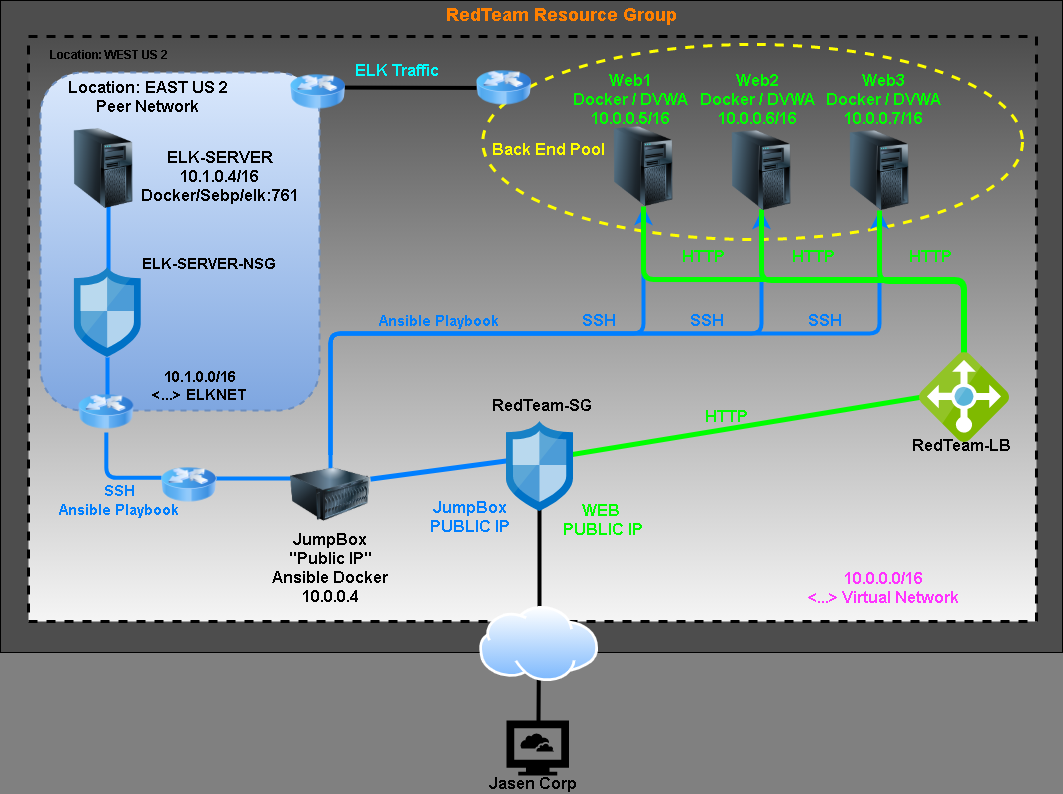

The diagram above was exported from draw.io. Its source (the exported page's mxGraphModel, read from the mxfile embedded in the PNG):
<mxGraphModel dx="1578" dy="818" grid="0" gridSize="10" guides="1" tooltips="1" connect="1" arrows="1" fold="1" page="1" pageScale="1" pageWidth="1100" pageHeight="850" background="#808080" math="0" shadow="0">
  <root>
    <mxCell id="0" />
    <mxCell id="1" parent="0" />
    <mxCell id="FXnUa1wJ44RaAvPxsh30-55" value="" style="rounded=0;whiteSpace=wrap;html=1;fontSize=16;fillColor=#4D4D4D;" parent="1" vertex="1">
      <mxGeometry x="26" y="14" width="1062" height="652" as="geometry" />
    </mxCell>
    <mxCell id="FXnUa1wJ44RaAvPxsh30-57" value="" style="rounded=0;whiteSpace=wrap;html=1;fillColor=#f5f5f5;fontSize=16;dashed=1;strokeWidth=3;gradientDirection=north;gradientColor=#4D4D4D;" parent="1" vertex="1">
      <mxGeometry x="54" y="50" width="1008" height="585" as="geometry" />
    </mxCell>
    <mxCell id="FXnUa1wJ44RaAvPxsh30-54" value="" style="ellipse;whiteSpace=wrap;html=1;dashed=1;strokeWidth=3;fontSize=16;fillColor=none;strokeColor=#FFFF00;" parent="1" vertex="1">
      <mxGeometry x="508.25" y="58" width="539.75" height="195" as="geometry" />
    </mxCell>
    <mxCell id="29cCbjBMuKFWFV_s4-OJ-1" value="" style="rounded=1;whiteSpace=wrap;html=1;fillColor=#dae8fc;dashed=1;strokeWidth=2;gradientColor=#7ea6e0;strokeColor=#6c8ebf;" vertex="1" parent="1">
      <mxGeometry x="66" y="86" width="279" height="338" as="geometry" />
    </mxCell>
    <mxCell id="FXnUa1wJ44RaAvPxsh30-58" value="" style="rounded=0;whiteSpace=wrap;html=1;direction=south;" parent="1" vertex="1">
      <mxGeometry x="310" y="193" width="120" as="geometry" />
    </mxCell>
    <mxCell id="FXnUa1wJ44RaAvPxsh30-59" value="JumpBox&lt;br style=&quot;font-size: 16px;&quot;&gt;&quot;Public IP&quot;&lt;br style=&quot;font-size: 16px;&quot;&gt;Ansible Docker&lt;br style=&quot;font-size: 16px;&quot;&gt;10.0.0.4" style="text;html=1;strokeColor=none;fillColor=none;align=center;verticalAlign=middle;whiteSpace=wrap;rounded=0;fontSize=16;fontStyle=1" parent="1" vertex="1">
      <mxGeometry x="268" y="538" width="176" height="86" as="geometry" />
    </mxCell>
    <mxCell id="FXnUa1wJ44RaAvPxsh30-60" value="RedTeam-LB" style="text;html=1;strokeColor=none;fillColor=none;align=center;verticalAlign=middle;whiteSpace=wrap;rounded=0;fontSize=16;fontStyle=1" parent="1" vertex="1">
      <mxGeometry x="918" y="435" width="139" height="47" as="geometry" />
    </mxCell>
    <mxCell id="FXnUa1wJ44RaAvPxsh30-61" value="" style="edgeStyle=elbowEdgeStyle;elbow=vertical;endArrow=classic;html=1;fontSize=14;fontColor=#3399FF;strokeColor=#007FFF;strokeWidth=4;exitX=0.5;exitY=0;exitDx=0;exitDy=0;entryX=0.5;entryY=1;entryDx=0;entryDy=0;" parent="1" source="FXnUa1wJ44RaAvPxsh30-73" target="FXnUa1wJ44RaAvPxsh30-72" edge="1">
      <mxGeometry width="50" height="50" relative="1" as="geometry">
        <mxPoint x="293" y="419" as="sourcePoint" />
        <mxPoint x="912" y="212" as="targetPoint" />
        <Array as="points">
          <mxPoint x="817" y="347" />
          <mxPoint x="602" y="342" />
        </Array>
      </mxGeometry>
    </mxCell>
    <mxCell id="FXnUa1wJ44RaAvPxsh30-62" value="" style="edgeStyle=elbowEdgeStyle;elbow=vertical;endArrow=classic;html=1;fontSize=14;fontColor=#3399FF;strokeColor=#007FFF;strokeWidth=4;exitX=0.5;exitY=0;exitDx=0;exitDy=0;entryX=0.5;entryY=1;entryDx=0;entryDy=0;" parent="1" edge="1" source="FXnUa1wJ44RaAvPxsh30-73">
      <mxGeometry width="50" height="50" relative="1" as="geometry">
        <mxPoint x="286.9999999999998" y="421" as="sourcePoint" />
        <mxPoint x="787" y="224" as="targetPoint" />
        <Array as="points">
          <mxPoint x="491" y="347" />
          <mxPoint x="553" y="339" />
        </Array>
      </mxGeometry>
    </mxCell>
    <mxCell id="FXnUa1wJ44RaAvPxsh30-64" value="SSH" style="text;html=1;strokeColor=none;fillColor=none;align=center;verticalAlign=middle;whiteSpace=wrap;rounded=0;fontSize=16;fontColor=#007FFF;fontStyle=1" parent="1" vertex="1">
      <mxGeometry x="601" y="324" width="47" height="20" as="geometry" />
    </mxCell>
    <mxCell id="FXnUa1wJ44RaAvPxsh30-66" value="" style="edgeStyle=elbowEdgeStyle;elbow=vertical;endArrow=none;html=1;fontSize=14;strokeColor=#00FF00;endFill=0;strokeWidth=5;exitX=0.5;exitY=1;exitDx=0;exitDy=0;" parent="1" edge="1">
      <mxGeometry width="50" height="50" relative="1" as="geometry">
        <mxPoint x="787.0000000000002" y="223" as="sourcePoint" />
        <mxPoint x="989" y="374" as="targetPoint" />
        <Array as="points">
          <mxPoint x="884" y="294" />
        </Array>
      </mxGeometry>
    </mxCell>
    <mxCell id="FXnUa1wJ44RaAvPxsh30-67" value="" style="edgeStyle=elbowEdgeStyle;elbow=vertical;endArrow=none;html=1;fontSize=14;strokeColor=#00FF00;endFill=0;entryX=0.498;entryY=0.006;entryDx=0;entryDy=0;entryPerimeter=0;strokeWidth=5;exitX=0.5;exitY=1;exitDx=0;exitDy=0;" parent="1" source="FXnUa1wJ44RaAvPxsh30-72" edge="1">
      <mxGeometry width="50" height="50" relative="1" as="geometry">
        <mxPoint x="911" y="236" as="sourcePoint" />
        <mxPoint x="989.8200000000002" y="375.53999999999996" as="targetPoint" />
        <Array as="points">
          <mxPoint x="1000" y="295" />
          <mxPoint x="957" y="295" />
        </Array>
      </mxGeometry>
    </mxCell>
    <mxCell id="FXnUa1wJ44RaAvPxsh30-68" value="&lt;font color=&quot;#00ff00&quot; style=&quot;font-size: 16px;&quot;&gt;HTTP&lt;/font&gt;" style="text;html=1;strokeColor=none;fillColor=none;align=center;verticalAlign=middle;whiteSpace=wrap;rounded=0;fontSize=16;fontColor=#3399FF;fontStyle=1" parent="1" vertex="1">
      <mxGeometry x="917" y="257" width="78" height="27" as="geometry" />
    </mxCell>
    <mxCell id="FXnUa1wJ44RaAvPxsh30-69" value="" style="endArrow=none;startArrow=none;html=1;strokeColor=#00FF00;strokeWidth=5;fontSize=16;fontColor=#007FFF;exitX=0.991;exitY=0.422;exitDx=0;exitDy=0;exitPerimeter=0;startFill=0;endFill=0;" parent="1" edge="1">
      <mxGeometry width="50" height="50" relative="1" as="geometry">
        <mxPoint x="598.0005999999996" y="467.98" as="sourcePoint" />
        <mxPoint x="951" y="410" as="targetPoint" />
        <Array as="points" />
      </mxGeometry>
    </mxCell>
    <mxCell id="FXnUa1wJ44RaAvPxsh30-70" value="" style="image;html=1;image=img/lib/clip_art/computers/Server_Tower_128x128.png" parent="1" vertex="1">
      <mxGeometry x="629.0000000000002" y="140" width="80" height="80" as="geometry" />
    </mxCell>
    <mxCell id="FXnUa1wJ44RaAvPxsh30-71" value="" style="image;html=1;image=img/lib/clip_art/computers/Server_Tower_128x128.png" parent="1" vertex="1">
      <mxGeometry x="747.0000000000002" y="144" width="80" height="80" as="geometry" />
    </mxCell>
    <mxCell id="FXnUa1wJ44RaAvPxsh30-72" value="" style="image;html=1;image=img/lib/clip_art/computers/Server_Tower_128x128.png" parent="1" vertex="1">
      <mxGeometry x="865.0000000000002" y="144" width="80" height="80" as="geometry" />
    </mxCell>
    <mxCell id="FXnUa1wJ44RaAvPxsh30-74" value="&lt;b&gt;&lt;font color=&quot;#00ff00&quot;&gt;Web1&lt;br&gt;Docker / DVWA&lt;br&gt;10.0.0.5/16&lt;/font&gt;&lt;/b&gt;" style="text;html=1;strokeColor=none;fillColor=none;align=center;verticalAlign=middle;whiteSpace=wrap;rounded=0;fontSize=16;fontColor=#007FFF;" parent="1" vertex="1">
      <mxGeometry x="564.5" y="74" width="183" height="77" as="geometry" />
    </mxCell>
    <mxCell id="FXnUa1wJ44RaAvPxsh30-76" value="&lt;b&gt;&lt;font color=&quot;#00ff00&quot;&gt;Web2&lt;br&gt;Docker / DVWA&lt;br&gt;10.0.0.6/16&lt;/font&gt;&lt;/b&gt;" style="text;html=1;strokeColor=none;fillColor=none;align=center;verticalAlign=middle;whiteSpace=wrap;rounded=0;fontSize=16;fontColor=#007FFF;" parent="1" vertex="1">
      <mxGeometry x="692" y="74" width="183" height="77" as="geometry" />
    </mxCell>
    <mxCell id="FXnUa1wJ44RaAvPxsh30-77" value="&lt;b&gt;&lt;font color=&quot;#00ff00&quot;&gt;Web3&lt;br&gt;Docker / DVWA&lt;br&gt;10.0.0.7/16&lt;/font&gt;&lt;/b&gt;" style="text;html=1;strokeColor=none;fillColor=none;align=center;verticalAlign=middle;whiteSpace=wrap;rounded=0;fontSize=16;fontColor=#007FFF;" parent="1" vertex="1">
      <mxGeometry x="818" y="74" width="183" height="77" as="geometry" />
    </mxCell>
    <mxCell id="FXnUa1wJ44RaAvPxsh30-79" value="" style="endArrow=none;html=1;strokeWidth=4;fontSize=16;" parent="1" edge="1">
      <mxGeometry width="50" height="50" relative="1" as="geometry">
        <mxPoint x="565" y="646" as="sourcePoint" />
        <mxPoint x="564.9999999999998" y="509" as="targetPoint" />
        <Array as="points">
          <mxPoint x="565" y="646" />
        </Array>
      </mxGeometry>
    </mxCell>
    <mxCell id="FXnUa1wJ44RaAvPxsh30-80" value="" style="endArrow=none;html=1;strokeWidth=4;fontSize=16;fontColor=#007FFF;exitX=0.5;exitY=0;exitDx=0;exitDy=0;" parent="1" edge="1" source="FXnUa1wJ44RaAvPxsh30-82">
      <mxGeometry width="50" height="50" relative="1" as="geometry">
        <mxPoint x="534" y="703" as="sourcePoint" />
        <mxPoint x="564" y="735" as="targetPoint" />
        <Array as="points" />
      </mxGeometry>
    </mxCell>
    <mxCell id="FXnUa1wJ44RaAvPxsh30-81" value="" style="html=1;aspect=fixed;strokeColor=none;shadow=0;align=center;verticalAlign=top;shape=mxgraph.gcp2.cloud_computer;fontSize=16;fontColor=#007FFF;fillColor=#000000;" parent="1" vertex="1">
      <mxGeometry x="532" y="734" width="62.5" height="55" as="geometry" />
    </mxCell>
    <mxCell id="FXnUa1wJ44RaAvPxsh30-83" value="" style="endArrow=none;html=1;strokeColor=#007FFF;strokeWidth=5;fontSize=16;fontColor=#007FFF;" parent="1" edge="1">
      <mxGeometry width="50" height="50" relative="1" as="geometry">
        <mxPoint x="531.9999999999998" y="474.4548494983278" as="sourcePoint" />
        <mxPoint x="396" y="492.6488294314381" as="targetPoint" />
      </mxGeometry>
    </mxCell>
    <mxCell id="FXnUa1wJ44RaAvPxsh30-84" value="&lt;b&gt;&lt;font color=&quot;#00ff00&quot;&gt;WEB &lt;br&gt;PUBLIC IP&lt;/font&gt;&lt;/b&gt;" style="text;html=1;strokeColor=none;fillColor=none;align=center;verticalAlign=middle;whiteSpace=wrap;rounded=0;fontSize=16;fontColor=#007FFF;" parent="1" vertex="1">
      <mxGeometry x="553" y="511" width="152" height="44" as="geometry" />
    </mxCell>
    <mxCell id="FXnUa1wJ44RaAvPxsh30-85" value="&lt;b&gt;JumpBox&lt;br&gt;PUBLIC IP&lt;/b&gt;" style="text;html=1;strokeColor=none;fillColor=none;align=center;verticalAlign=middle;whiteSpace=wrap;rounded=0;fontSize=16;fontColor=#007FFF;" parent="1" vertex="1">
      <mxGeometry x="441" y="520" width="109" height="20" as="geometry" />
    </mxCell>
    <mxCell id="FXnUa1wJ44RaAvPxsh30-86" value="" style="aspect=fixed;html=1;points=[];align=center;image;fontSize=12;image=img/lib/mscae/Network_Security_Groups_Classic.svg;" parent="1" vertex="1">
      <mxGeometry x="532" y="435" width="66.6" height="90" as="geometry" />
    </mxCell>
    <mxCell id="FXnUa1wJ44RaAvPxsh30-87" value="&lt;b&gt;Jasen Corp&lt;/b&gt;" style="text;html=1;strokeColor=none;fillColor=none;align=center;verticalAlign=middle;whiteSpace=wrap;rounded=0;fontSize=16;" parent="1" vertex="1">
      <mxGeometry x="493" y="787" width="132" height="20" as="geometry" />
    </mxCell>
    <mxCell id="FXnUa1wJ44RaAvPxsh30-88" value="&lt;b&gt;&lt;font color=&quot;#ff8000&quot; style=&quot;font-size: 18px&quot;&gt;RedTeam Resource Group&lt;/font&gt;&lt;/b&gt;" style="text;html=1;strokeColor=none;fillColor=none;align=center;verticalAlign=middle;whiteSpace=wrap;rounded=0;fontSize=16;fontColor=#007FFF;" parent="1" vertex="1">
      <mxGeometry x="422" y="21" width="331" height="14" as="geometry" />
    </mxCell>
    <mxCell id="FXnUa1wJ44RaAvPxsh30-89" value="&lt;b&gt;&lt;font&gt;10.0.0.0/16&lt;br&gt;&amp;lt;...&amp;gt; Virtual Network&lt;/font&gt;&lt;/b&gt;" style="text;html=1;strokeColor=none;fillColor=none;align=center;verticalAlign=middle;whiteSpace=wrap;rounded=0;fontSize=16;fontColor=#FF33FF;" parent="1" vertex="1">
      <mxGeometry x="808" y="574" width="203" height="53" as="geometry" />
    </mxCell>
    <mxCell id="FXnUa1wJ44RaAvPxsh30-90" value="SSH" style="text;html=1;strokeColor=none;fillColor=none;align=center;verticalAlign=middle;whiteSpace=wrap;rounded=0;fontSize=16;fontColor=#007FFF;fontStyle=1" parent="1" vertex="1">
      <mxGeometry x="709" y="324" width="47" height="20" as="geometry" />
    </mxCell>
    <mxCell id="FXnUa1wJ44RaAvPxsh30-91" value="&lt;font color=&quot;#00ff00&quot; style=&quot;font-size: 16px;&quot;&gt;HTTP&lt;/font&gt;" style="text;html=1;strokeColor=none;fillColor=none;align=center;verticalAlign=middle;whiteSpace=wrap;rounded=0;fontSize=16;fontColor=#3399FF;fontStyle=1" parent="1" vertex="1">
      <mxGeometry x="713" y="417" width="78" height="27" as="geometry" />
    </mxCell>
    <mxCell id="FXnUa1wJ44RaAvPxsh30-92" value="&lt;font color=&quot;#ffff00&quot;&gt;&lt;b&gt;Back End Pool&lt;/b&gt;&lt;/font&gt;" style="text;html=1;strokeColor=none;fillColor=none;align=center;verticalAlign=middle;whiteSpace=wrap;rounded=0;dashed=1;fontSize=16;fontColor=#007FFF;" parent="1" vertex="1">
      <mxGeometry x="505.25" y="152.5" width="139" height="20" as="geometry" />
    </mxCell>
    <mxCell id="FXnUa1wJ44RaAvPxsh30-93" value="" style="aspect=fixed;html=1;points=[];align=center;image;fontSize=12;image=img/lib/mscae/Load_Balancer_feature.svg;" parent="1" vertex="1">
      <mxGeometry x="945" y="366" width="90" height="90" as="geometry" />
    </mxCell>
    <mxCell id="FXnUa1wJ44RaAvPxsh30-96" value="" style="edgeStyle=segmentEdgeStyle;endArrow=none;html=1;strokeWidth=4;strokeColor=#007FFF;endFill=0;" parent="1" edge="1">
      <mxGeometry width="50" height="50" relative="1" as="geometry">
        <mxPoint x="134.0344827586207" y="326.0000000000008" as="sourcePoint" />
        <mxPoint x="134" y="194" as="targetPoint" />
      </mxGeometry>
    </mxCell>
    <mxCell id="FXnUa1wJ44RaAvPxsh30-97" value="&lt;font style=&quot;font-size: 15px&quot;&gt;SSH&lt;br&gt;Ansible Playbook&lt;/font&gt;" style="text;html=1;strokeColor=none;fillColor=none;align=center;verticalAlign=middle;whiteSpace=wrap;rounded=0;fontSize=16;fontColor=#007FFF;fontStyle=1" parent="1" vertex="1">
      <mxGeometry x="70" y="488" width="150" height="50" as="geometry" />
    </mxCell>
    <mxCell id="FXnUa1wJ44RaAvPxsh30-99" value="" style="edgeStyle=segmentEdgeStyle;endArrow=none;html=1;exitX=0;exitY=0.25;exitDx=0;exitDy=0;strokeWidth=4;strokeColor=#007FFF;endFill=0;" parent="1" source="FXnUa1wJ44RaAvPxsh30-98" edge="1">
      <mxGeometry width="50" height="50" relative="1" as="geometry">
        <mxPoint x="109.29999999999995" y="416.2499999999998" as="sourcePoint" />
        <mxPoint x="131" y="324" as="targetPoint" />
      </mxGeometry>
    </mxCell>
    <mxCell id="29cCbjBMuKFWFV_s4-OJ-4" value="&lt;b style=&quot;font-size: 15px;&quot;&gt;&lt;font color=&quot;#000000&quot; style=&quot;font-size: 15px;&quot;&gt;ELK-SERVER-NSG&lt;/font&gt;&lt;/b&gt;" style="text;html=1;strokeColor=none;fillColor=none;align=center;verticalAlign=middle;whiteSpace=wrap;rounded=0;dashed=1;fontColor=#FF33FF;fontSize=15;" vertex="1" parent="1">
      <mxGeometry x="164" y="267" width="141" height="20" as="geometry" />
    </mxCell>
    <mxCell id="29cCbjBMuKFWFV_s4-OJ-5" value="&lt;font color=&quot;#000000&quot; style=&quot;font-size: 16px&quot;&gt;&lt;b&gt;ELK-SERVER&lt;br&gt;10.1.0.4/16&lt;br&gt;Docker/Sebp/elk:761&lt;/b&gt;&lt;br&gt;&lt;/font&gt;" style="text;html=1;strokeColor=none;fillColor=none;align=center;verticalAlign=middle;whiteSpace=wrap;rounded=0;dashed=1;fontSize=15;fontColor=#FF33FF;" vertex="1" parent="1">
      <mxGeometry x="164" y="155.5" width="163" height="68.5" as="geometry" />
    </mxCell>
    <mxCell id="29cCbjBMuKFWFV_s4-OJ-6" value="10.1.0.0/16&lt;br&gt;&amp;lt;...&amp;gt; ELKNET" style="text;html=1;strokeColor=none;fillColor=none;align=center;verticalAlign=middle;whiteSpace=wrap;rounded=0;dashed=1;fontSize=15;fontStyle=1" vertex="1" parent="1">
      <mxGeometry x="142.5" y="377" width="164.5" height="44" as="geometry" />
    </mxCell>
    <mxCell id="29cCbjBMuKFWFV_s4-OJ-8" value="SSH" style="text;html=1;strokeColor=none;fillColor=none;align=center;verticalAlign=middle;whiteSpace=wrap;rounded=0;fontSize=16;fontColor=#007FFF;fontStyle=1" vertex="1" parent="1">
      <mxGeometry x="827" y="324" width="47" height="20" as="geometry" />
    </mxCell>
    <mxCell id="29cCbjBMuKFWFV_s4-OJ-9" style="edgeStyle=orthogonalEdgeStyle;rounded=0;orthogonalLoop=1;jettySize=auto;html=1;exitX=0.5;exitY=1;exitDx=0;exitDy=0;fontSize=15;fontColor=#000000;" edge="1" parent="1" source="FXnUa1wJ44RaAvPxsh30-85" target="FXnUa1wJ44RaAvPxsh30-85">
      <mxGeometry relative="1" as="geometry" />
    </mxCell>
    <mxCell id="29cCbjBMuKFWFV_s4-OJ-11" value="&lt;font color=&quot;#00ff00&quot; style=&quot;font-size: 16px;&quot;&gt;HTTP&lt;/font&gt;" style="text;html=1;strokeColor=none;fillColor=none;align=center;verticalAlign=middle;whiteSpace=wrap;rounded=0;fontSize=16;fontColor=#3399FF;fontStyle=1" vertex="1" parent="1">
      <mxGeometry x="800" y="257" width="78" height="27" as="geometry" />
    </mxCell>
    <mxCell id="29cCbjBMuKFWFV_s4-OJ-12" value="&lt;font color=&quot;#00ff00&quot; style=&quot;font-size: 16px;&quot;&gt;HTTP&lt;/font&gt;" style="text;html=1;strokeColor=none;fillColor=none;align=center;verticalAlign=middle;whiteSpace=wrap;rounded=0;fontSize=16;fontColor=#3399FF;fontStyle=1" vertex="1" parent="1">
      <mxGeometry x="690" y="257" width="78" height="27" as="geometry" />
    </mxCell>
    <mxCell id="29cCbjBMuKFWFV_s4-OJ-21" value="&lt;b&gt;&lt;font style=&quot;font-size: 16px&quot;&gt;RedTeam-SG&lt;/font&gt;&lt;/b&gt;" style="text;html=1;strokeColor=none;fillColor=none;align=center;verticalAlign=middle;whiteSpace=wrap;rounded=0;dashed=1;fontSize=15;fontColor=#000000;" vertex="1" parent="1">
      <mxGeometry x="502" y="409" width="131.3" height="20" as="geometry" />
    </mxCell>
    <mxCell id="29cCbjBMuKFWFV_s4-OJ-23" value="" style="endArrow=none;html=1;fontSize=15;fontColor=#000000;exitX=0;exitY=0.25;exitDx=0;exitDy=0;entryX=0;entryY=0.25;entryDx=0;entryDy=0;strokeWidth=4;" edge="1" parent="1" source="29cCbjBMuKFWFV_s4-OJ-25" target="29cCbjBMuKFWFV_s4-OJ-25">
      <mxGeometry width="50" height="50" relative="1" as="geometry">
        <mxPoint x="420" y="330" as="sourcePoint" />
        <mxPoint x="470" y="280" as="targetPoint" />
      </mxGeometry>
    </mxCell>
    <mxCell id="29cCbjBMuKFWFV_s4-OJ-26" value="" style="endArrow=none;html=1;fontSize=15;fontColor=#000000;strokeWidth=4;" edge="1" parent="1" target="29cCbjBMuKFWFV_s4-OJ-25">
      <mxGeometry width="50" height="50" relative="1" as="geometry">
        <mxPoint x="340" y="101" as="sourcePoint" />
        <mxPoint x="485" y="107" as="targetPoint" />
      </mxGeometry>
    </mxCell>
    <mxCell id="29cCbjBMuKFWFV_s4-OJ-24" value="" style="image;html=1;image=img/lib/clip_art/networking/Router_Icon_128x128.png;rounded=0;dashed=1;strokeColor=#000000;strokeWidth=2;fillColor=#4D4D4D;gradientColor=#4D4D4D;fontSize=15;fontColor=#000000;" vertex="1" parent="1">
      <mxGeometry x="316" y="87" width="55" height="37" as="geometry" />
    </mxCell>
    <mxCell id="29cCbjBMuKFWFV_s4-OJ-25" value="" style="image;html=1;image=img/lib/clip_art/networking/Router_Icon_128x128.png;rounded=0;dashed=1;strokeColor=#000000;strokeWidth=2;fillColor=#4D4D4D;gradientColor=#4D4D4D;fontSize=15;fontColor=#000000;" vertex="1" parent="1">
      <mxGeometry x="502" y="83" width="55" height="37" as="geometry" />
    </mxCell>
    <mxCell id="29cCbjBMuKFWFV_s4-OJ-28" value="" style="edgeStyle=segmentEdgeStyle;endArrow=none;html=1;exitX=0;exitY=0.25;exitDx=0;exitDy=0;strokeWidth=4;strokeColor=#007FFF;endFill=0;" edge="1" parent="1">
      <mxGeometry width="50" height="50" relative="1" as="geometry">
        <mxPoint x="187" y="491.25" as="sourcePoint" />
        <mxPoint x="131.82758620689663" y="446" as="targetPoint" />
      </mxGeometry>
    </mxCell>
    <mxCell id="29cCbjBMuKFWFV_s4-OJ-29" value="" style="image;html=1;image=img/lib/clip_art/networking/Router_Icon_128x128.png;rounded=0;dashed=1;strokeColor=#000000;strokeWidth=2;fillColor=#4D4D4D;gradientColor=#4D4D4D;fontSize=15;fontColor=#000000;" vertex="1" parent="1">
      <mxGeometry x="187" y="480" width="55" height="37" as="geometry" />
    </mxCell>
    <mxCell id="29cCbjBMuKFWFV_s4-OJ-30" value="" style="edgeStyle=segmentEdgeStyle;endArrow=none;html=1;exitX=0;exitY=0.25;exitDx=0;exitDy=0;strokeWidth=4;strokeColor=#007FFF;endFill=0;" edge="1" parent="1">
      <mxGeometry width="50" height="50" relative="1" as="geometry">
        <mxPoint x="315.9999999999998" y="492" as="sourcePoint" />
        <mxPoint x="242.00000000000023" y="492" as="targetPoint" />
      </mxGeometry>
    </mxCell>
    <mxCell id="29cCbjBMuKFWFV_s4-OJ-33" value="Ansible Playbook" style="text;html=1;strokeColor=none;fillColor=none;align=center;verticalAlign=middle;whiteSpace=wrap;rounded=0;dashed=1;fontSize=15;fontColor=#007FFF;fontStyle=1" vertex="1" parent="1">
      <mxGeometry x="394" y="324" width="141" height="20" as="geometry" />
    </mxCell>
    <mxCell id="29cCbjBMuKFWFV_s4-OJ-35" value="&lt;b&gt;&lt;font style=&quot;font-size: 16px&quot;&gt;ELK Traffic&lt;/font&gt;&lt;/b&gt;" style="text;html=1;strokeColor=none;fillColor=none;align=center;verticalAlign=middle;whiteSpace=wrap;rounded=0;dashed=1;fontSize=15;rotation=0;fontColor=#00FFFF;" vertex="1" parent="1">
      <mxGeometry x="367" y="74" width="111" height="20" as="geometry" />
    </mxCell>
    <mxCell id="29cCbjBMuKFWFV_s4-OJ-36" value="Location: WEST US 2" style="text;html=1;strokeColor=none;fillColor=none;align=center;verticalAlign=middle;whiteSpace=wrap;rounded=0;fontStyle=1" vertex="1" parent="1">
      <mxGeometry x="66" y="58" width="138" height="20" as="geometry" />
    </mxCell>
    <mxCell id="FXnUa1wJ44RaAvPxsh30-63" value="" style="edgeStyle=elbowEdgeStyle;elbow=vertical;endArrow=classic;html=1;fontSize=14;fontColor=#3399FF;strokeColor=#007FFF;strokeWidth=4;entryX=0.5;entryY=1;entryDx=0;entryDy=0;" parent="1" target="FXnUa1wJ44RaAvPxsh30-70" edge="1">
      <mxGeometry width="50" height="50" relative="1" as="geometry">
        <mxPoint x="356" y="482" as="sourcePoint" />
        <mxPoint x="677" y="211" as="targetPoint" />
        <Array as="points">
          <mxPoint x="485" y="347" />
        </Array>
      </mxGeometry>
    </mxCell>
    <mxCell id="FXnUa1wJ44RaAvPxsh30-73" value="" style="image;html=1;image=img/lib/clip_art/computers/Server_128x128.png;fillColor=none;fontSize=16;fontColor=#007FFF;" parent="1" vertex="1">
      <mxGeometry x="316" y="468" width="80" height="80" as="geometry" />
    </mxCell>
    <mxCell id="29cCbjBMuKFWFV_s4-OJ-41" value="&lt;font style=&quot;font-size: 16px&quot;&gt;Location: EAST US 2&lt;br&gt;Peer Network&lt;/font&gt;" style="text;html=1;strokeColor=none;fillColor=none;align=center;verticalAlign=middle;whiteSpace=wrap;rounded=0;fontStyle=1;fontSize=14;" vertex="1" parent="1">
      <mxGeometry x="79" y="87" width="189" height="45.75" as="geometry" />
    </mxCell>
    <mxCell id="FXnUa1wJ44RaAvPxsh30-98" value="" style="aspect=fixed;html=1;points=[];align=center;image;fontSize=12;image=img/lib/mscae/Network_Security_Groups_Classic.svg;" parent="1" vertex="1">
      <mxGeometry x="99.69999999999999" y="281" width="66.6" height="90" as="geometry" />
    </mxCell>
    <mxCell id="29cCbjBMuKFWFV_s4-OJ-43" value="" style="edgeStyle=segmentEdgeStyle;endArrow=none;html=1;strokeWidth=4;strokeColor=#007FFF;endFill=0;" edge="1" parent="1">
      <mxGeometry width="50" height="50" relative="1" as="geometry">
        <mxPoint x="133" y="416" as="sourcePoint" />
        <mxPoint x="133" y="371" as="targetPoint" />
      </mxGeometry>
    </mxCell>
    <mxCell id="29cCbjBMuKFWFV_s4-OJ-27" value="" style="image;html=1;image=img/lib/clip_art/networking/Router_Icon_128x128.png;rounded=0;dashed=1;strokeColor=#000000;strokeWidth=2;fillColor=#4D4D4D;gradientColor=#4D4D4D;fontSize=15;fontColor=#000000;" vertex="1" parent="1">
      <mxGeometry x="104.30000000000001" y="407" width="55" height="37" as="geometry" />
    </mxCell>
    <mxCell id="FXnUa1wJ44RaAvPxsh30-94" value="" style="image;html=1;image=img/lib/clip_art/computers/Server_Tower_128x128.png" parent="1" vertex="1">
      <mxGeometry x="89.00000000000023" y="142" width="80" height="80" as="geometry" />
    </mxCell>
    <mxCell id="FXnUa1wJ44RaAvPxsh30-65" value="" style="edgeStyle=elbowEdgeStyle;elbow=vertical;endArrow=none;html=1;fontSize=14;strokeColor=#00FF00;endFill=0;strokeWidth=5;exitX=0.5;exitY=1;exitDx=0;exitDy=0;entryX=0.5;entryY=-0.002;entryDx=0;entryDy=0;entryPerimeter=0;" parent="1" source="FXnUa1wJ44RaAvPxsh30-70" edge="1" target="FXnUa1wJ44RaAvPxsh30-93">
      <mxGeometry width="50" height="50" relative="1" as="geometry">
        <mxPoint x="672" y="220" as="sourcePoint" />
        <mxPoint x="993" y="368" as="targetPoint" />
      </mxGeometry>
    </mxCell>
    <mxCell id="FXnUa1wJ44RaAvPxsh30-82" value="" style="aspect=fixed;perimeter=ellipsePerimeter;html=1;align=center;shadow=0;dashed=0;spacingTop=3;image;image=img/lib/active_directory/internet_cloud.svg;fillColor=none;fontSize=16;fontColor=#007FFF;" parent="1" vertex="1">
      <mxGeometry x="505.13" y="620" width="119.05" height="75" as="geometry" />
    </mxCell>
  </root>
</mxGraphModel>